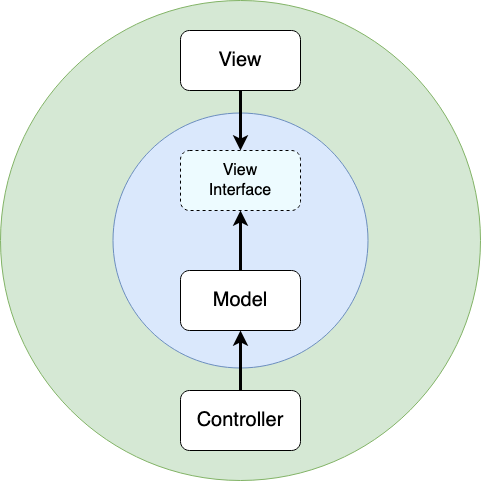

The diagram above was exported from draw.io. Its source (the exported page's mxGraphModel, read from the mxfile embedded in the PNG):
<mxGraphModel dx="946" dy="640" grid="1" gridSize="10" guides="1" tooltips="1" connect="1" arrows="1" fold="1" page="1" pageScale="1" pageWidth="827" pageHeight="1169" math="0" shadow="0">
  <root>
    <mxCell id="0" />
    <mxCell id="1" parent="0" />
    <mxCell id="SMhSp1ATRCEL3V7XOYa5-1" value="" style="ellipse;whiteSpace=wrap;html=1;aspect=fixed;fillColor=#d5e8d4;strokeColor=#82b366;" vertex="1" parent="1">
      <mxGeometry x="160" y="190" width="480" height="480" as="geometry" />
    </mxCell>
    <mxCell id="SMhSp1ATRCEL3V7XOYa5-2" value="" style="ellipse;whiteSpace=wrap;html=1;aspect=fixed;fillColor=#DAE8FC;strokeColor=#6c8ebf;" vertex="1" parent="1">
      <mxGeometry x="272.5" y="302.5" width="255" height="255" as="geometry" />
    </mxCell>
    <mxCell id="SMhSp1ATRCEL3V7XOYa5-15" style="edgeStyle=orthogonalEdgeStyle;rounded=0;orthogonalLoop=1;jettySize=auto;html=1;exitX=0.5;exitY=0;exitDx=0;exitDy=0;entryX=0.5;entryY=1;entryDx=0;entryDy=0;fontSize=16;strokeWidth=3;" edge="1" parent="1" source="SMhSp1ATRCEL3V7XOYa5-3" target="SMhSp1ATRCEL3V7XOYa5-6">
      <mxGeometry relative="1" as="geometry" />
    </mxCell>
    <mxCell id="SMhSp1ATRCEL3V7XOYa5-3" value="&lt;font style=&quot;font-size: 20px&quot;&gt;Controller&lt;/font&gt;" style="rounded=1;whiteSpace=wrap;html=1;" vertex="1" parent="1">
      <mxGeometry x="340" y="580" width="120" height="60" as="geometry" />
    </mxCell>
    <mxCell id="SMhSp1ATRCEL3V7XOYa5-17" style="edgeStyle=orthogonalEdgeStyle;rounded=0;orthogonalLoop=1;jettySize=auto;html=1;exitX=0.5;exitY=1;exitDx=0;exitDy=0;entryX=0.5;entryY=0;entryDx=0;entryDy=0;fontSize=16;strokeWidth=3;" edge="1" parent="1" source="SMhSp1ATRCEL3V7XOYa5-4" target="SMhSp1ATRCEL3V7XOYa5-14">
      <mxGeometry relative="1" as="geometry" />
    </mxCell>
    <mxCell id="SMhSp1ATRCEL3V7XOYa5-4" value="&lt;font style=&quot;font-size: 20px&quot;&gt;View&lt;/font&gt;" style="rounded=1;whiteSpace=wrap;html=1;" vertex="1" parent="1">
      <mxGeometry x="340" y="220" width="120" height="60" as="geometry" />
    </mxCell>
    <mxCell id="SMhSp1ATRCEL3V7XOYa5-16" style="edgeStyle=orthogonalEdgeStyle;rounded=0;orthogonalLoop=1;jettySize=auto;html=1;exitX=0.5;exitY=0;exitDx=0;exitDy=0;entryX=0.5;entryY=1;entryDx=0;entryDy=0;fontSize=16;strokeWidth=3;" edge="1" parent="1" source="SMhSp1ATRCEL3V7XOYa5-6" target="SMhSp1ATRCEL3V7XOYa5-14">
      <mxGeometry relative="1" as="geometry" />
    </mxCell>
    <mxCell id="SMhSp1ATRCEL3V7XOYa5-6" value="&lt;font style=&quot;font-size: 20px&quot;&gt;Model&lt;/font&gt;" style="rounded=1;whiteSpace=wrap;html=1;" vertex="1" parent="1">
      <mxGeometry x="340" y="460" width="120" height="60" as="geometry" />
    </mxCell>
    <mxCell id="SMhSp1ATRCEL3V7XOYa5-14" value="&lt;div&gt;&lt;font style=&quot;font-size: 16px&quot;&gt;View&lt;/font&gt;&lt;/div&gt;&lt;div&gt;&lt;font style=&quot;font-size: 16px&quot;&gt;Interface&lt;br&gt;&lt;/font&gt;&lt;/div&gt;" style="rounded=1;whiteSpace=wrap;html=1;dashed=1;fillColor=#EDFBFF;" vertex="1" parent="1">
      <mxGeometry x="340" y="340" width="120" height="60" as="geometry" />
    </mxCell>
  </root>
</mxGraphModel>